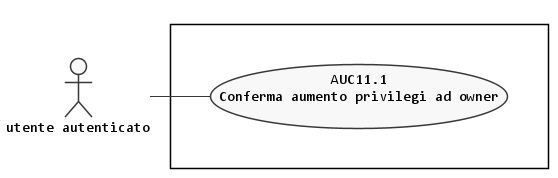

The diagram above was rendered by PlantUML. Its source (embedded in the PNG):
@startuml creazione-owner
left to right direction

skinparam {
  linetype polyline
  monochrome true
  shadowing false
  defaultFontName Consolas
  DefaultTextAlignment center
  noteFontName Arial
}

scale max 1024 width


actor :utente autenticato: as A

rectangle {
  together {
    usecase (AUC11) as "AUC11.1\nConferma aumento privilegi ad owner"
  }
}

:A: -- AUC11

@enduml